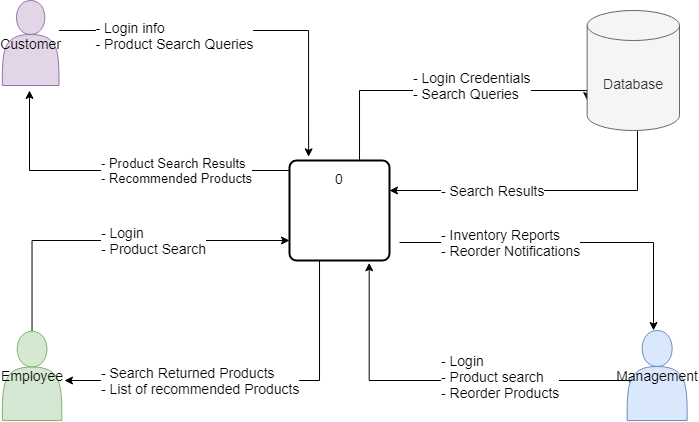

The diagram above was exported from draw.io. Its source (the exported page's mxGraphModel, read from the mxfile embedded in the PNG):
<mxGraphModel dx="981" dy="548" grid="1" gridSize="10" guides="1" tooltips="1" connect="1" arrows="1" fold="1" page="1" pageScale="1" pageWidth="850" pageHeight="1100" math="0" shadow="0">
  <root>
    <mxCell id="0" />
    <mxCell id="1" parent="0" />
    <mxCell id="FA875jtE5niu3QhjK6YC-5" style="edgeStyle=orthogonalEdgeStyle;rounded=0;orthogonalLoop=1;jettySize=auto;html=1;entryX=0.208;entryY=0.081;entryDx=0;entryDy=0;entryPerimeter=0;" parent="1" edge="1" source="_hfJLU5yAqyttS63ZQFi-1">
      <mxGeometry relative="1" as="geometry">
        <mxPoint x="130" y="270.0000000000001" as="sourcePoint" />
        <mxPoint x="359.1199999999999" y="396.3399999999999" as="targetPoint" />
        <Array as="points">
          <mxPoint x="359" y="270" />
        </Array>
      </mxGeometry>
    </mxCell>
    <mxCell id="FA875jtE5niu3QhjK6YC-8" value="&lt;div style=&quot;text-align: left&quot;&gt;- Login info&lt;/div&gt;&lt;font style=&quot;font-size: 14px&quot;&gt;&lt;div style=&quot;text-align: left&quot;&gt;- Product Search Queries&lt;/div&gt;&lt;/font&gt;" style="edgeLabel;html=1;align=center;verticalAlign=middle;resizable=0;points=[];fontSize=14;" parent="FA875jtE5niu3QhjK6YC-5" vertex="1" connectable="0">
      <mxGeometry x="-0.0667" relative="1" as="geometry">
        <mxPoint x="-60" y="5" as="offset" />
      </mxGeometry>
    </mxCell>
    <mxCell id="FA875jtE5niu3QhjK6YC-9" style="edgeStyle=orthogonalEdgeStyle;rounded=0;orthogonalLoop=1;jettySize=auto;html=1;fontSize=13;" parent="1" source="cM7OpxFvSgNhswwRM5u8-7" edge="1">
      <mxGeometry relative="1" as="geometry">
        <mxPoint x="80" y="330" as="targetPoint" />
        <Array as="points">
          <mxPoint x="80" y="410" />
        </Array>
        <mxPoint x="342.5543735346198" y="410" as="sourcePoint" />
      </mxGeometry>
    </mxCell>
    <mxCell id="FA875jtE5niu3QhjK6YC-10" value="- Product Search Results &lt;br&gt;- Recommended Products" style="edgeLabel;html=1;align=left;verticalAlign=middle;resizable=0;points=[];fontSize=13;" parent="FA875jtE5niu3QhjK6YC-9" vertex="1" connectable="0">
      <mxGeometry x="-0.3503" y="-1" relative="1" as="geometry">
        <mxPoint x="-79.66" y="1" as="offset" />
      </mxGeometry>
    </mxCell>
    <mxCell id="FA875jtE5niu3QhjK6YC-17" style="edgeStyle=orthogonalEdgeStyle;rounded=0;orthogonalLoop=1;jettySize=auto;html=1;fontSize=13;exitX=0.5;exitY=1;exitDx=0;exitDy=0;" parent="1" source="cM7OpxFvSgNhswwRM5u8-7" edge="1">
      <mxGeometry relative="1" as="geometry">
        <Array as="points">
          <mxPoint x="370" y="500" />
          <mxPoint x="370" y="620" />
        </Array>
        <mxPoint x="115" y="620.0000000000002" as="targetPoint" />
        <mxPoint x="400" y="520" as="sourcePoint" />
      </mxGeometry>
    </mxCell>
    <mxCell id="FA875jtE5niu3QhjK6YC-18" value="- Search Returned Products&lt;br style=&quot;font-size: 14px;&quot;&gt;- List of recommended Products" style="edgeLabel;html=1;align=left;verticalAlign=middle;resizable=0;points=[];fontSize=14;" parent="FA875jtE5niu3QhjK6YC-17" vertex="1" connectable="0">
      <mxGeometry x="0.1627" y="1" relative="1" as="geometry">
        <mxPoint x="-130.34" y="-1" as="offset" />
      </mxGeometry>
    </mxCell>
    <mxCell id="FA875jtE5niu3QhjK6YC-26" style="edgeStyle=orthogonalEdgeStyle;rounded=0;orthogonalLoop=1;jettySize=auto;html=1;fontSize=13;entryX=0;entryY=0;entryDx=0;entryDy=90;entryPerimeter=0;" parent="1" source="cM7OpxFvSgNhswwRM5u8-7" target="cM7OpxFvSgNhswwRM5u8-3" edge="1">
      <mxGeometry relative="1" as="geometry">
        <Array as="points">
          <mxPoint x="410" y="330" />
        </Array>
        <mxPoint x="423.3800000000001" y="381.4000000000001" as="sourcePoint" />
        <mxPoint x="630" y="248" as="targetPoint" />
      </mxGeometry>
    </mxCell>
    <mxCell id="cM7OpxFvSgNhswwRM5u8-9" value="- Login Credentials&lt;br&gt;- Search Queries" style="edgeLabel;html=1;align=left;verticalAlign=middle;resizable=0;points=[];fontSize=14;" vertex="1" connectable="0" parent="FA875jtE5niu3QhjK6YC-26">
      <mxGeometry x="0.1836" y="2" relative="1" as="geometry">
        <mxPoint x="-59.620000000000005" y="-2.93" as="offset" />
      </mxGeometry>
    </mxCell>
    <mxCell id="FA875jtE5niu3QhjK6YC-41" style="edgeStyle=orthogonalEdgeStyle;rounded=0;orthogonalLoop=1;jettySize=auto;html=1;fontSize=14;" parent="1" edge="1" target="_hfJLU5yAqyttS63ZQFi-6">
      <mxGeometry relative="1" as="geometry">
        <Array as="points">
          <mxPoint x="704" y="482" />
        </Array>
        <mxPoint x="704.01" y="550.5" as="targetPoint" />
        <mxPoint x="449.9997948556636" y="482" as="sourcePoint" />
      </mxGeometry>
    </mxCell>
    <mxCell id="FA875jtE5niu3QhjK6YC-42" value="- Inventory Reports&lt;br&gt;- Reorder Notifications" style="edgeLabel;html=1;align=left;verticalAlign=middle;resizable=0;points=[];fontSize=14;" parent="FA875jtE5niu3QhjK6YC-41" vertex="1" connectable="0">
      <mxGeometry x="0.0697" y="-3" relative="1" as="geometry">
        <mxPoint x="-142.76" y="-3" as="offset" />
      </mxGeometry>
    </mxCell>
    <mxCell id="FA875jtE5niu3QhjK6YC-15" style="edgeStyle=orthogonalEdgeStyle;rounded=0;orthogonalLoop=1;jettySize=auto;html=1;fontSize=13;" parent="1" target="cM7OpxFvSgNhswwRM5u8-7" edge="1" source="_hfJLU5yAqyttS63ZQFi-5">
      <mxGeometry relative="1" as="geometry">
        <mxPoint x="286.6400000000001" y="460.0000000000001" as="targetPoint" />
        <Array as="points">
          <mxPoint x="83" y="480" />
        </Array>
        <mxPoint x="40" y="520.3600000000002" as="sourcePoint" />
      </mxGeometry>
    </mxCell>
    <mxCell id="FA875jtE5niu3QhjK6YC-16" value="- Login&lt;br style=&quot;font-size: 14px&quot;&gt;- Product Search" style="edgeLabel;html=1;align=left;verticalAlign=middle;resizable=0;points=[];fontSize=14;" parent="FA875jtE5niu3QhjK6YC-15" vertex="1" connectable="0">
      <mxGeometry x="-0.0507" y="4" relative="1" as="geometry">
        <mxPoint x="-7.269999999999996" y="4" as="offset" />
      </mxGeometry>
    </mxCell>
    <mxCell id="FA875jtE5niu3QhjK6YC-20" style="edgeStyle=orthogonalEdgeStyle;rounded=0;orthogonalLoop=1;jettySize=auto;html=1;fontSize=13;entryX=0.797;entryY=1.023;entryDx=0;entryDy=0;entryPerimeter=0;exitX=0.045;exitY=0.582;exitDx=0;exitDy=0;exitPerimeter=0;" parent="1" target="cM7OpxFvSgNhswwRM5u8-7" edge="1" source="_hfJLU5yAqyttS63ZQFi-6">
      <mxGeometry relative="1" as="geometry">
        <Array as="points">
          <mxPoint x="680" y="620" />
          <mxPoint x="420" y="620" />
        </Array>
        <mxPoint x="640" y="620" as="sourcePoint" />
        <mxPoint x="439" y="540" as="targetPoint" />
      </mxGeometry>
    </mxCell>
    <mxCell id="FA875jtE5niu3QhjK6YC-21" value="- Login&lt;br style=&quot;font-size: 14px&quot;&gt;- Product search&lt;br style=&quot;font-size: 14px&quot;&gt;- Reorder Products" style="edgeLabel;html=1;align=left;verticalAlign=middle;resizable=0;points=[];fontSize=14;" parent="FA875jtE5niu3QhjK6YC-20" vertex="1" connectable="0">
      <mxGeometry x="0.0593" relative="1" as="geometry">
        <mxPoint x="8.619999999999997" y="-4.62" as="offset" />
      </mxGeometry>
    </mxCell>
    <mxCell id="_hfJLU5yAqyttS63ZQFi-1" value="&lt;font style=&quot;font-size: 14px&quot;&gt;Customer&lt;/font&gt;" style="shape=actor;whiteSpace=wrap;html=1;fillColor=#e1d5e7;strokeColor=#9673a6;" parent="1" vertex="1">
      <mxGeometry x="52.83" y="240" width="56.67" height="85" as="geometry" />
    </mxCell>
    <mxCell id="_hfJLU5yAqyttS63ZQFi-5" value="&lt;font style=&quot;font-size: 14px&quot;&gt;Employee&lt;/font&gt;" style="shape=actor;whiteSpace=wrap;html=1;fillColor=#d5e8d4;strokeColor=#82b366;" parent="1" vertex="1">
      <mxGeometry x="52.83" y="570.76" width="59.5" height="89.24" as="geometry" />
    </mxCell>
    <mxCell id="_hfJLU5yAqyttS63ZQFi-6" value="&lt;font style=&quot;font-size: 14px&quot;&gt;Management&lt;/font&gt;" style="shape=actor;whiteSpace=wrap;html=1;fillColor=#dae8fc;strokeColor=#6c8ebf;" parent="1" vertex="1">
      <mxGeometry x="677.66" y="570" width="60.01" height="90" as="geometry" />
    </mxCell>
    <mxCell id="cM7OpxFvSgNhswwRM5u8-10" style="edgeStyle=orthogonalEdgeStyle;rounded=0;orthogonalLoop=1;jettySize=auto;html=1;fontSize=14;entryX=1;entryY=0.3;entryDx=0;entryDy=0;entryPerimeter=0;" edge="1" parent="1" source="cM7OpxFvSgNhswwRM5u8-3" target="cM7OpxFvSgNhswwRM5u8-7">
      <mxGeometry relative="1" as="geometry">
        <mxPoint x="650" y="440" as="targetPoint" />
        <Array as="points">
          <mxPoint x="688" y="430" />
        </Array>
      </mxGeometry>
    </mxCell>
    <mxCell id="cM7OpxFvSgNhswwRM5u8-11" value="- Search Results" style="edgeLabel;html=1;align=left;verticalAlign=middle;resizable=0;points=[];fontSize=14;" vertex="1" connectable="0" parent="cM7OpxFvSgNhswwRM5u8-10">
      <mxGeometry x="0.2713" y="2" relative="1" as="geometry">
        <mxPoint x="-61.83" y="-2" as="offset" />
      </mxGeometry>
    </mxCell>
    <mxCell id="cM7OpxFvSgNhswwRM5u8-3" value="&lt;font style=&quot;font-size: 14px&quot;&gt;Database&lt;/font&gt;" style="shape=cylinder3;whiteSpace=wrap;html=1;boundedLbl=1;backgroundOutline=1;size=15;fillColor=#f5f5f5;strokeColor=#666666;fontColor=#333333;" vertex="1" parent="1">
      <mxGeometry x="637.67" y="250" width="92.31" height="120" as="geometry" />
    </mxCell>
    <mxCell id="cM7OpxFvSgNhswwRM5u8-7" value="0&lt;br&gt;&lt;br&gt;&lt;br&gt;&lt;br&gt;&lt;br&gt;" style="rounded=1;whiteSpace=wrap;html=1;absoluteArcSize=1;arcSize=14;strokeWidth=2;fontSize=14;" vertex="1" parent="1">
      <mxGeometry x="340" y="400" width="100" height="100" as="geometry" />
    </mxCell>
  </root>
</mxGraphModel>